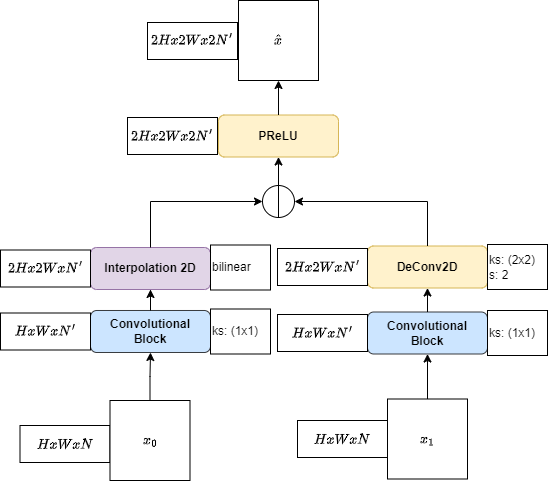

The diagram above was exported from draw.io. Its source (the exported page's mxGraphModel, read from the mxfile embedded in the PNG):
<mxGraphModel dx="1221" dy="823" grid="0" gridSize="10" guides="1" tooltips="1" connect="1" arrows="1" fold="1" page="0" pageScale="1" pageWidth="827" pageHeight="1169" math="1" shadow="0">
  <root>
    <mxCell id="0" />
    <mxCell id="1" parent="0" />
    <mxCell id="VdmJYKqz1_DF2R2_02Yv-2" value="$$HxWxN$$" style="rounded=0;whiteSpace=wrap;html=1;" parent="1" vertex="1">
      <mxGeometry x="97.5" y="582.9999999999999" width="90" height="37" as="geometry" />
    </mxCell>
    <mxCell id="VdmJYKqz1_DF2R2_02Yv-4" value="$$\hat{x}$$" style="whiteSpace=wrap;html=1;aspect=fixed;" parent="1" vertex="1">
      <mxGeometry x="316" y="158" width="80" height="80" as="geometry" />
    </mxCell>
    <mxCell id="VdmJYKqz1_DF2R2_02Yv-85" style="edgeStyle=orthogonalEdgeStyle;rounded=0;orthogonalLoop=1;jettySize=auto;html=1;exitX=0.5;exitY=0;exitDx=0;exitDy=0;" parent="1" source="VdmJYKqz1_DF2R2_02Yv-7" target="VdmJYKqz1_DF2R2_02Yv-43" edge="1">
      <mxGeometry relative="1" as="geometry" />
    </mxCell>
    <mxCell id="VdmJYKqz1_DF2R2_02Yv-7" value="$$x_0$$" style="whiteSpace=wrap;html=1;aspect=fixed;" parent="1" vertex="1">
      <mxGeometry x="187.5" y="558" width="80" height="80" as="geometry" />
    </mxCell>
    <mxCell id="VdmJYKqz1_DF2R2_02Yv-80" style="edgeStyle=orthogonalEdgeStyle;rounded=0;orthogonalLoop=1;jettySize=auto;html=1;exitX=0.5;exitY=0;exitDx=0;exitDy=0;" parent="1" source="VdmJYKqz1_DF2R2_02Yv-41" target="VdmJYKqz1_DF2R2_02Yv-69" edge="1">
      <mxGeometry relative="1" as="geometry" />
    </mxCell>
    <mxCell id="VdmJYKqz1_DF2R2_02Yv-41" value="$$x_1$$" style="whiteSpace=wrap;html=1;aspect=fixed;" parent="1" vertex="1">
      <mxGeometry x="465" y="556.5" width="80" height="80" as="geometry" />
    </mxCell>
    <mxCell id="VdmJYKqz1_DF2R2_02Yv-42" value="" style="group" parent="1" vertex="1" connectable="0">
      <mxGeometry x="78" y="466.5" width="270" height="45" as="geometry" />
    </mxCell>
    <mxCell id="VdmJYKqz1_DF2R2_02Yv-43" value="Convolutional&lt;div&gt;Block&lt;/div&gt;" style="rounded=1;whiteSpace=wrap;html=1;fontStyle=1;fillColor=#cce5ff;strokeColor=#36393d;" parent="VdmJYKqz1_DF2R2_02Yv-42" vertex="1">
      <mxGeometry x="90" y="1.5" width="120" height="42" as="geometry" />
    </mxCell>
    <mxCell id="VdmJYKqz1_DF2R2_02Yv-44" value="$$HxWxN'$$" style="rounded=0;whiteSpace=wrap;html=1;" parent="VdmJYKqz1_DF2R2_02Yv-42" vertex="1">
      <mxGeometry y="3.9999999999998863" width="90" height="37" as="geometry" />
    </mxCell>
    <mxCell id="VdmJYKqz1_DF2R2_02Yv-45" value="ks: (1x1)" style="text;html=1;align=left;verticalAlign=middle;whiteSpace=wrap;rounded=0;strokeColor=default;" parent="VdmJYKqz1_DF2R2_02Yv-42" vertex="1">
      <mxGeometry x="210" width="60" height="45" as="geometry" />
    </mxCell>
    <mxCell id="VdmJYKqz1_DF2R2_02Yv-49" value="" style="group" parent="1" vertex="1" connectable="0">
      <mxGeometry x="78" y="403.5" width="270" height="45" as="geometry" />
    </mxCell>
    <mxCell id="VdmJYKqz1_DF2R2_02Yv-50" value="Interpolation 2D" style="rounded=1;whiteSpace=wrap;html=1;fontStyle=1;fillColor=#e1d5e7;strokeColor=#9673a6;" parent="VdmJYKqz1_DF2R2_02Yv-49" vertex="1">
      <mxGeometry x="90" y="1.5" width="120" height="42" as="geometry" />
    </mxCell>
    <mxCell id="VdmJYKqz1_DF2R2_02Yv-51" value="$$2Hx2WxN'$$" style="rounded=0;whiteSpace=wrap;html=1;" parent="VdmJYKqz1_DF2R2_02Yv-49" vertex="1">
      <mxGeometry y="3.9999999999998863" width="90" height="37" as="geometry" />
    </mxCell>
    <mxCell id="VdmJYKqz1_DF2R2_02Yv-62" value="" style="group" parent="1" vertex="1" connectable="0">
      <mxGeometry x="355" y="402" width="270" height="45" as="geometry" />
    </mxCell>
    <mxCell id="VdmJYKqz1_DF2R2_02Yv-63" value="DeConv2D" style="rounded=1;whiteSpace=wrap;html=1;fontStyle=1;fillColor=#fff2cc;strokeColor=#d6b656;" parent="VdmJYKqz1_DF2R2_02Yv-62" vertex="1">
      <mxGeometry x="90" y="1.5" width="120" height="42" as="geometry" />
    </mxCell>
    <mxCell id="VdmJYKqz1_DF2R2_02Yv-64" value="$$2Hx2WxN'$$" style="rounded=0;whiteSpace=wrap;html=1;" parent="VdmJYKqz1_DF2R2_02Yv-62" vertex="1">
      <mxGeometry y="3.9999999999998863" width="90" height="37" as="geometry" />
    </mxCell>
    <mxCell id="VdmJYKqz1_DF2R2_02Yv-65" value="ks: (2x2)&lt;div&gt;s: 2&lt;/div&gt;" style="text;html=1;align=left;verticalAlign=middle;whiteSpace=wrap;rounded=0;strokeColor=default;" parent="VdmJYKqz1_DF2R2_02Yv-62" vertex="1">
      <mxGeometry x="210" width="60" height="45" as="geometry" />
    </mxCell>
    <mxCell id="VdmJYKqz1_DF2R2_02Yv-67" value="$$HxWxN$$" style="rounded=0;whiteSpace=wrap;html=1;" parent="1" vertex="1">
      <mxGeometry x="375" y="577.9999999999999" width="90" height="37" as="geometry" />
    </mxCell>
    <mxCell id="VdmJYKqz1_DF2R2_02Yv-68" value="" style="group" parent="1" vertex="1" connectable="0">
      <mxGeometry x="355" y="468" width="270" height="45" as="geometry" />
    </mxCell>
    <mxCell id="VdmJYKqz1_DF2R2_02Yv-69" value="Convolutional&lt;div&gt;Block&lt;/div&gt;" style="rounded=1;whiteSpace=wrap;html=1;fontStyle=1;fillColor=#cce5ff;strokeColor=#36393d;" parent="VdmJYKqz1_DF2R2_02Yv-68" vertex="1">
      <mxGeometry x="90" y="1.5" width="120" height="42" as="geometry" />
    </mxCell>
    <mxCell id="VdmJYKqz1_DF2R2_02Yv-70" value="$$HxWxN'$$" style="rounded=0;whiteSpace=wrap;html=1;" parent="VdmJYKqz1_DF2R2_02Yv-68" vertex="1">
      <mxGeometry y="3.9999999999998863" width="90" height="37" as="geometry" />
    </mxCell>
    <mxCell id="VdmJYKqz1_DF2R2_02Yv-71" value="ks: (1x1)" style="text;html=1;align=left;verticalAlign=middle;whiteSpace=wrap;rounded=0;strokeColor=default;" parent="VdmJYKqz1_DF2R2_02Yv-68" vertex="1">
      <mxGeometry x="210" width="60" height="45" as="geometry" />
    </mxCell>
    <mxCell id="VdmJYKqz1_DF2R2_02Yv-73" value="" style="group" parent="1" vertex="1" connectable="0">
      <mxGeometry x="205" y="272.5" width="211" height="42" as="geometry" />
    </mxCell>
    <mxCell id="VdmJYKqz1_DF2R2_02Yv-74" value="PReLU" style="rounded=1;whiteSpace=wrap;html=1;fontStyle=1;fillColor=#fff2cc;strokeColor=#d6b656;container=0;" parent="VdmJYKqz1_DF2R2_02Yv-73" vertex="1">
      <mxGeometry x="91" width="120" height="42" as="geometry">
        <mxRectangle x="370" y="302.5" width="74" height="26" as="alternateBounds" />
      </mxGeometry>
    </mxCell>
    <mxCell id="VdmJYKqz1_DF2R2_02Yv-75" value="$$2Hx2Wx2N'$$" style="rounded=0;whiteSpace=wrap;html=1;" parent="VdmJYKqz1_DF2R2_02Yv-73" vertex="1">
      <mxGeometry y="2.4999999999998863" width="90" height="37" as="geometry" />
    </mxCell>
    <mxCell id="VdmJYKqz1_DF2R2_02Yv-81" style="edgeStyle=orthogonalEdgeStyle;rounded=0;orthogonalLoop=1;jettySize=auto;html=1;exitX=0.5;exitY=0;exitDx=0;exitDy=0;entryX=0.5;entryY=1;entryDx=0;entryDy=0;" parent="1" source="VdmJYKqz1_DF2R2_02Yv-69" target="VdmJYKqz1_DF2R2_02Yv-63" edge="1">
      <mxGeometry relative="1" as="geometry" />
    </mxCell>
    <mxCell id="VdmJYKqz1_DF2R2_02Yv-82" style="edgeStyle=orthogonalEdgeStyle;rounded=0;orthogonalLoop=1;jettySize=auto;html=1;exitX=0.5;exitY=0;exitDx=0;exitDy=0;entryX=1;entryY=0.5;entryDx=0;entryDy=0;" parent="1" source="VdmJYKqz1_DF2R2_02Yv-63" target="VdmJYKqz1_DF2R2_02Yv-89" edge="1">
      <mxGeometry relative="1" as="geometry">
        <mxPoint x="505" y="438" as="targetPoint" />
      </mxGeometry>
    </mxCell>
    <mxCell id="VdmJYKqz1_DF2R2_02Yv-86" style="edgeStyle=orthogonalEdgeStyle;rounded=0;orthogonalLoop=1;jettySize=auto;html=1;exitX=0.5;exitY=0;exitDx=0;exitDy=0;" parent="1" source="VdmJYKqz1_DF2R2_02Yv-43" target="VdmJYKqz1_DF2R2_02Yv-50" edge="1">
      <mxGeometry relative="1" as="geometry" />
    </mxCell>
    <mxCell id="VdmJYKqz1_DF2R2_02Yv-87" style="edgeStyle=orthogonalEdgeStyle;rounded=0;orthogonalLoop=1;jettySize=auto;html=1;exitX=0.5;exitY=0;exitDx=0;exitDy=0;entryX=0;entryY=0.5;entryDx=0;entryDy=0;" parent="1" source="VdmJYKqz1_DF2R2_02Yv-50" target="VdmJYKqz1_DF2R2_02Yv-89" edge="1">
      <mxGeometry relative="1" as="geometry">
        <mxPoint x="228" y="361" as="targetPoint" />
      </mxGeometry>
    </mxCell>
    <mxCell id="VdmJYKqz1_DF2R2_02Yv-88" style="edgeStyle=orthogonalEdgeStyle;rounded=0;orthogonalLoop=1;jettySize=auto;html=1;exitX=0.5;exitY=0;exitDx=0;exitDy=0;" parent="1" target="VdmJYKqz1_DF2R2_02Yv-60" edge="1">
      <mxGeometry relative="1" as="geometry">
        <mxPoint x="228" y="469" as="sourcePoint" />
      </mxGeometry>
    </mxCell>
    <mxCell id="VdmJYKqz1_DF2R2_02Yv-92" style="edgeStyle=orthogonalEdgeStyle;rounded=0;orthogonalLoop=1;jettySize=auto;html=1;exitX=0.5;exitY=0;exitDx=0;exitDy=0;" parent="1" source="VdmJYKqz1_DF2R2_02Yv-89" target="VdmJYKqz1_DF2R2_02Yv-74" edge="1">
      <mxGeometry relative="1" as="geometry" />
    </mxCell>
    <mxCell id="VdmJYKqz1_DF2R2_02Yv-89" value="" style="shape=lineEllipse;whiteSpace=wrap;html=1;backgroundOutline=1;aspect=fixed;line=vertical;perimeter=ellipsePerimeter;" parent="1" vertex="1">
      <mxGeometry x="340" y="343" width="32" height="32" as="geometry" />
    </mxCell>
    <mxCell id="VdmJYKqz1_DF2R2_02Yv-93" value="" style="edgeStyle=orthogonalEdgeStyle;rounded=0;orthogonalLoop=1;jettySize=auto;html=1;" parent="1" source="VdmJYKqz1_DF2R2_02Yv-74" target="VdmJYKqz1_DF2R2_02Yv-4" edge="1">
      <mxGeometry relative="1" as="geometry" />
    </mxCell>
    <mxCell id="ovHDZH9Fx41twDuZsl9p-1" value="$$2Hx2Wx2N'$$" style="rounded=0;whiteSpace=wrap;html=1;" parent="1" vertex="1">
      <mxGeometry x="225" y="179.9999999999999" width="90" height="37" as="geometry" />
    </mxCell>
    <mxCell id="ovHDZH9Fx41twDuZsl9p-2" value="bilinear" style="text;html=1;align=left;verticalAlign=middle;whiteSpace=wrap;rounded=0;strokeColor=default;" parent="1" vertex="1">
      <mxGeometry x="288" y="402.5" width="60" height="45" as="geometry" />
    </mxCell>
  </root>
</mxGraphModel>